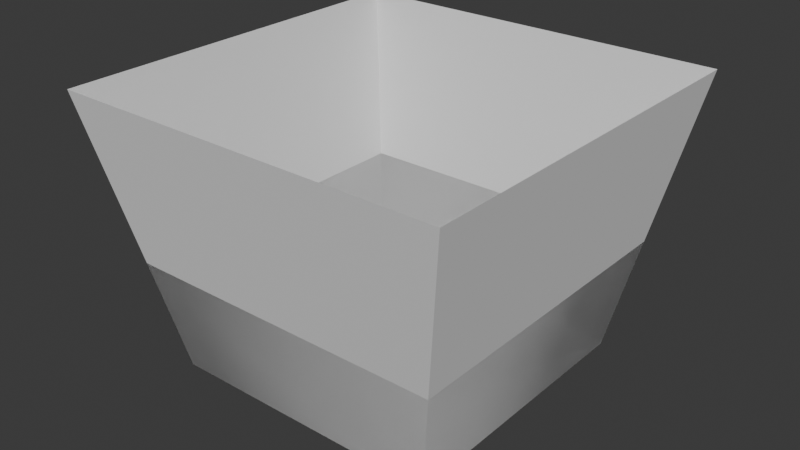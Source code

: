 # Source: vfx.blend  (saved by Blender 5.0.119; exported with 4.5.12 LTS)
import bpy
from mathutils import Matrix  # noqa: F401  (used for matrix-valued properties, if any)

bpy.ops.wm.read_factory_settings(use_empty=True)
scene = bpy.context.scene
scene.name = 'Scene'

# ---- collections
col_collection = bpy.data.collections.new('Collection'); scene.collection.children.link(col_collection)

# ---- materials (node trees are filled in below, after node groups)
mat_material_constellationindicator = bpy.data.materials.new('Material_ConstellationIndicator')

# ---- material node trees
mat_material_constellationindicator.use_nodes = True; mat_material_constellationindicator.node_tree.nodes.clear()
_N = mat_material_constellationindicator.node_tree.nodes; _L = mat_material_constellationindicator.node_tree.links
n0 = _N.new('ShaderNodeBsdfPrincipled'); n0.name = 'Principled BSDF'; n0.location = (-200, 100)
n1 = _N.new('ShaderNodeOutputMaterial'); n1.name = 'Material Output'; n1.location = (200, 100)
_L.new(n0.outputs[0], n1.inputs[0])
n1.is_active_output = True

# ---- world
world_world = bpy.data.worlds.new('World'); scene.world = world_world
world_world.use_nodes = True; world_world.node_tree.nodes.clear()
_N = world_world.node_tree.nodes; _L = world_world.node_tree.links
n0 = _N.new('ShaderNodeOutputWorld'); n0.name = 'World Output'; n0.location = (200, 100)
n1 = _N.new('ShaderNodeBackground'); n1.name = 'Background'; n1.location = (-200, 100)
n1.inputs[0].default_value = (0.05088, 0.05088, 0.05088, 1.0)
_L.new(n1.outputs[0], n0.inputs[0])
n0.is_active_output = True
world_world.color = (0.05088, 0.05088, 0.05088)
world_world.sun_shadow_jitter_overblur = 0.0

# ---- meshes
me_plane = bpy.data.meshes.new('Plane')
me_plane.from_pydata([(-0.486, -0.486, 0.0), (0.486, -0.486, 0.0), (-0.486, 0.486, 0.0), (0.486, 0.486, 0.0), (-0.6835, -0.6835, 0.972), (0.6835, -0.6835, 0.972), (-0.6835, 0.6835, 0.972), (0.6835, 0.6835, 0.972)], [], [(2, 3, 7, 6), (1, 0, 4, 5), (3, 1, 5, 7), (0, 2, 6, 4)])
_uv = me_plane.uv_layers.new(name='UVMap')
_uv.uv.foreach_set('vector', [0.0, 0.0, 1.0, 0.0, 1.0, 1.0, 0.0, 1.0, 0.0, 0.0, 1.0, 0.0, 1.0, 1.0, 0.0, 1.0, 0.0, 0.0, 1.0, 0.0, 1.0, 1.0, 0.0, 1.0, 0.0, 0.0, 1.0, 0.0, 1.0, 1.0, 0.0, 1.0])
me_plane.update()
me_plane_001 = bpy.data.meshes.new('Plane.001')
me_plane_001.from_pydata([(-0.486, -0.486, 0.0), (0.486, -0.486, 0.0), (-0.486, 0.486, 0.0), (0.486, 0.486, 0.0), (-0.565, -0.565, 0.3888), (0.565, -0.565, 0.3888), (-0.565, 0.565, 0.3888), (0.565, 0.565, 0.3888)], [], [(2, 3, 7, 6), (1, 0, 4, 5), (3, 1, 5, 7), (0, 2, 6, 4)])
me_plane_001.polygons.foreach_set('use_smooth', [True] * 4)
_uv = me_plane_001.uv_layers.new(name='UVMap')
_uv.uv.foreach_set('vector', [0.75, 0.0, 1.0, 0.0, 1.0, 1.0, 0.75, 1.0, 0.25, 0.0, 0.5, 0.0, 0.5, 1.0, 0.25, 1.0, 0.0, 0.0, 0.25, 0.0, 0.25, 1.0, 0.0, 1.0, 0.5, 0.0, 0.75, 0.0, 0.75, 1.0, 0.5, 1.0])
me_plane_001.materials.append(mat_material_constellationindicator)
me_plane_001.update()

# ---- objects
ob_selectionbox = bpy.data.objects.new('SelectionBox', me_plane)
ob_constellationbox = bpy.data.objects.new('ConstellationBox', me_plane_001)

# ---- transforms, parenting, visibility, modifiers, constraints
ob_selectionbox.location = (0.0, 0.0, 0.0)
ob_constellationbox.location = (0.0, 0.0, 0.0)

# ---- collection membership
col_collection.objects.link(ob_selectionbox)
col_collection.objects.link(ob_constellationbox)

# ---- scene / render settings (as saved in the file)
scene.frame_start = 1; scene.frame_end = 250; scene.frame_set(1)
scene.render.engine = 'BLENDER_EEVEE_NEXT'
scene.render.bake_bias = 0.0
scene.render.bake_samples = 0
scene.cycles.sampling_pattern = 'TABULATED_SOBOL'
scene.eevee.use_volume_custom_range = False
bpy.context.view_layer.update()

# ---- added for rendering (the .blend has no active camera and no usable light): camera, sun
cam_auto = bpy.data.cameras.new('AutoCamera')
cam_auto.lens = 50.0
cam_auto.sensor_width = 36.0
cam_auto.clip_end = 1000.0
ob_auto_camera = bpy.data.objects.new('AutoCamera', cam_auto)
scene.collection.objects.link(ob_auto_camera)
ob_auto_camera.location = (2.00208, -2.4025, 2.08767)
ob_auto_camera.rotation_euler = (1.09748, -7.21219e-08, 0.694738)
scene.camera = ob_auto_camera
light_auto_sun = bpy.data.lights.new('AutoSun', 'SUN')
light_auto_sun.energy = 3.0
light_auto_sun.angle = 0.0523599
ob_auto_sun = bpy.data.objects.new('AutoSun', light_auto_sun)
scene.collection.objects.link(ob_auto_sun)
ob_auto_sun.rotation_euler = (0.872665, 0.174533, 0.523599)
bpy.context.view_layer.update()
